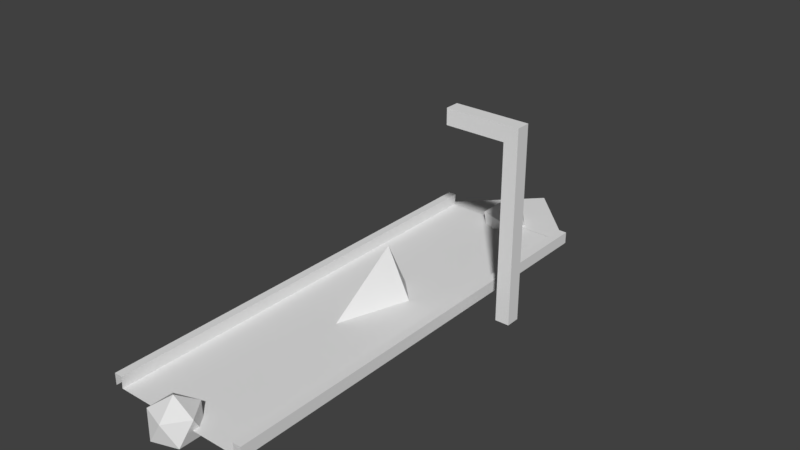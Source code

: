 # Source: Road3.blend  (saved by Blender 2.79.0; exported with 4.5.12 LTS)
import bpy
from mathutils import Matrix  # noqa: F401  (used for matrix-valued properties, if any)

bpy.ops.wm.read_factory_settings(use_empty=True)
scene = bpy.context.scene
scene.name = 'Scene'

# ---- collections
col_collection_1 = bpy.data.collections.new('Collection 1'); scene.collection.children.link(col_collection_1)

# ---- materials (node trees are filled in below, after node groups)
mat_material_001 = bpy.data.materials.new('Material.001')
mat_material_001.alpha_threshold = 0.0
mat_material_001.use_transparent_shadow = False
mat_material_001.roughness = 0.5
mat_material = bpy.data.materials.new('Material')
mat_material.alpha_threshold = 0.0
mat_material.use_transparent_shadow = False
mat_material.roughness = 0.5

# ---- material node trees

# ---- world
world_world = bpy.data.worlds.new('World'); scene.world = world_world
world_world.color = (0.05088, 0.05088, 0.05088)
world_world.use_sun_shadow = False
world_world.sun_shadow_jitter_overblur = 0.0
world_world.cycles.sampling_method = 'MANUAL'

# ---- meshes
me_cone = bpy.data.meshes.new('Cone')
me_cone.from_pydata([(0.0, 2.93, -0.0002728), (0.0, 0.0, 2.0), (1.0, -4.371e-08, -0.0002728), (-8.742e-08, -1.0, -0.0002728), (-1.0, 1.192e-08, -0.0002728)], [], [(0, 1, 2), (2, 1, 3), (3, 1, 4), (4, 1, 0), (2, 4, 0), (2, 3, 4)])
me_cone.use_remesh_preserve_volume = False
me_cone.use_remesh_preserve_attributes = False
me_cone.use_mirror_vertex_groups = False
me_cone.update()
me_cube = bpy.data.meshes.new('Cube')
me_cube.from_pydata([(-0.2875, -0.2875, -1.0), (-0.2875, -0.2875, 6.082), (-0.2875, 0.2875, -1.0), (-0.2875, 0.2875, 6.082), (0.2875, -0.2875, -1.0), (0.2875, -0.2875, 6.082), (0.2875, 0.2875, -1.0), (0.2875, 0.2875, 6.082), (-0.2875, -0.2875, 6.731), (-0.2875, 0.2875, 6.731), (0.2875, -0.2875, 6.731), (0.2875, 0.2875, 6.731), (-2.72, -0.2875, 6.082), (-2.72, 0.2875, 6.082), (-2.72, -0.2875, 6.731), (-2.72, 0.2875, 6.731)], [], [(1, 2, 0), (3, 6, 2), (7, 4, 6), (5, 0, 4), (6, 0, 2), (3, 11, 7), (9, 10, 11), (7, 10, 5), (3, 15, 9), (5, 8, 1), (12, 15, 13), (9, 14, 8), (8, 12, 1), (1, 13, 3), (1, 3, 2), (3, 7, 6), (7, 5, 4), (5, 1, 0), (6, 4, 0), (3, 9, 11), (9, 8, 10), (7, 11, 10), (3, 13, 15), (5, 10, 8), (12, 14, 15), (9, 15, 14), (8, 14, 12), (1, 12, 13)])
_uv = me_cube.uv_layers.new(name='UVMap')
_uv.uv.foreach_set('vector', [0.9414, 0.0, 0.9707, 0.8514, 0.9414, 0.8514, 0.8829, 0.03743, 0.9121, 0.8888, 0.8829, 0.8888, 0.9414, 0.8514, 0.9121, 0.0, 0.9414, 0.0, 6.071e-09, 0.03743, 0.02928, 0.8888, 1.214e-07, 0.8888, 0.05857, 0.8888, 0.02928, 0.922, 0.02928, 0.8888, 0.8829, 0.03743, 0.9121, 0.0, 0.9121, 0.03743, 1.0, 0.03317, 0.9707, 3.438e-09, 1.0, 0.0, 0.9414, 0.8514, 0.9121, 0.8888, 0.9121, 0.8514, 0.8829, 0.03743, 0.4561, 0.0, 0.8829, 0.0, 6.071e-09, 0.03743, 0.02928, 1.1e-07, 0.02928, 0.03743, 6.071e-09, 0.9263, 0.02928, 0.8888, 0.02928, 0.9263, 1.0, 0.03317, 0.9707, 0.5166, 0.9707, 0.03317, 0.02928, 1.1e-07, 0.4561, 0.03743, 0.02928, 0.03743, 1.0, 0.5166, 0.9707, 1.0, 0.9707, 0.5166, 0.9414, 0.0, 0.9707, 0.0, 0.9707, 0.8514, 0.8829, 0.03743, 0.9121, 0.03743, 0.9121, 0.8888, 0.9414, 0.8514, 0.9121, 0.8514, 0.9121, 0.0, 6.071e-09, 0.03743, 0.02928, 0.03743, 0.02928, 0.8888, 0.05857, 0.8888, 0.05857, 0.922, 0.02928, 0.922, 0.8829, 0.03743, 0.8829, 0.0, 0.9121, 0.0, 1.0, 0.03317, 0.9707, 0.03317, 0.9707, 3.438e-09, 0.9414, 0.8514, 0.9414, 0.8888, 0.9121, 0.8888, 0.8829, 0.03743, 0.4561, 0.03743, 0.4561, 0.0, 6.071e-09, 0.03743, 0.0, 1.1e-07, 0.02928, 1.1e-07, 6.071e-09, 0.9263, 0.0, 0.8888, 0.02928, 0.8888, 1.0, 0.03317, 1.0, 0.5166, 0.9707, 0.5166, 0.02928, 1.1e-07, 0.4561, 0.0, 0.4561, 0.03743, 1.0, 0.5166, 1.0, 1.0, 0.9707, 1.0])
me_cube.materials.append(mat_material_001)
me_cube.use_remesh_preserve_volume = False
me_cube.use_remesh_preserve_attributes = False
me_cube.use_mirror_vertex_groups = False
me_cube.update()
me_plane = bpy.data.meshes.new('Plane')
me_plane.from_pydata([(-2.988, -0.0006375, 0.0), (2.999, -0.0006375, 0.0), (0.0, 3.02, 0.0)], [], [(0, 1, 2)])
me_plane.use_remesh_preserve_volume = False
me_plane.use_remesh_preserve_attributes = False
me_plane.use_mirror_vertex_groups = False
me_plane.update()
me_icosphere_001 = bpy.data.meshes.new('Icosphere.001')
me_icosphere_001.from_pydata([(0.0, 0.0, -1.0), (0.7236, -0.5257, -0.4472), (-0.2764, -0.8506, -0.4472), (-0.8944, 0.0, -0.4472), (-0.2764, 0.8506, -0.4472), (0.7236, 0.5257, -0.4472), (0.2764, -0.8506, 0.4472), (-0.7236, -0.5257, 0.4472), (-0.7236, 0.5257, 0.4472), (0.2764, 0.8506, 0.4472), (0.8944, 0.0, 0.4472), (0.0, 0.0, 1.0)], [], [(0, 1, 2), (1, 0, 5), (0, 2, 3), (0, 3, 4), (0, 4, 5), (1, 5, 10), (2, 1, 6), (3, 2, 7), (4, 3, 8), (5, 4, 9), (1, 10, 6), (2, 6, 7), (3, 7, 8), (4, 8, 9), (5, 9, 10), (6, 10, 11), (7, 6, 11), (8, 7, 11), (9, 8, 11), (10, 9, 11)])
me_icosphere_001.use_remesh_preserve_volume = False
me_icosphere_001.use_remesh_preserve_attributes = False
me_icosphere_001.use_mirror_vertex_groups = False
me_icosphere_001.update()
me_icosphere = bpy.data.meshes.new('Icosphere')
me_icosphere.from_pydata([(0.0, 0.0, -1.0), (0.7236, -0.5257, -0.4472), (-0.2764, -0.8506, -0.4472), (-0.8944, 0.0, -0.4472), (-0.2764, 0.8506, -0.4472), (0.7236, 0.5257, -0.4472), (0.2764, -0.8506, 0.4472), (-0.7236, -0.5257, 0.4472), (-0.7236, 0.5257, 0.4472), (0.2764, 0.8506, 0.4472), (0.8944, 0.0, 0.4472), (0.0, 0.0, 1.0)], [], [(0, 1, 2), (1, 0, 5), (0, 2, 3), (0, 3, 4), (0, 4, 5), (1, 5, 10), (2, 1, 6), (3, 2, 7), (4, 3, 8), (5, 4, 9), (1, 10, 6), (2, 6, 7), (3, 7, 8), (4, 8, 9), (5, 9, 10), (6, 10, 11), (7, 6, 11), (8, 7, 11), (9, 8, 11), (10, 9, 11)])
me_icosphere.use_remesh_preserve_volume = False
me_icosphere.use_remesh_preserve_attributes = False
me_icosphere.use_mirror_vertex_groups = False
me_icosphere.update()
me_cube_001 = bpy.data.meshes.new('Cube.001')
me_cube_001.from_pydata([(-12.0, -3.0, 0.0), (-12.0, -3.0, 0.4786), (-12.0, 3.0, 0.0), (-12.0, 3.0, 0.4786), (0.0, -3.0, 0.0), (0.0, -3.0, 0.4786), (0.0, 3.0, 0.0), (0.0, 3.0, 0.4786), (-12.0, -2.661, 0.4786), (-12.0, 2.661, 0.4786), (0.0, 2.661, 0.4786), (0.0, -2.661, 0.4786), (-12.0, -2.688, -0.003706), (-12.0, 2.688, -0.003706), (0.0, 2.688, -0.003706), (0.0, -2.688, -0.003706)], [], [(3, 6, 2), (12, 11, 15), (5, 0, 4), (3, 10, 7), (8, 5, 11), (9, 14, 10), (13, 15, 14), (3, 7, 6), (12, 8, 11), (5, 1, 0), (3, 9, 10), (8, 1, 5), (9, 13, 14), (13, 12, 15)])
_uv = me_cube_001.uv_layers.new(name='UVMap')
_uv.uv.foreach_set('vector', [8.175e-05, 0.6247, 0.9999, 0.6646, 8.179e-05, 0.6646, 8.155e-05, 0.1084, 0.9999, 0.06818, 0.9999, 0.1084, 0.9999, 0.03996, 8.155e-05, 8.151e-05, 0.9999, 8.151e-05, 8.175e-05, 0.6247, 0.9999, 0.5965, 0.9999, 0.6247, 8.151e-05, 0.06818, 0.9999, 0.03996, 0.9999, 0.06818, 8.171e-05, 0.5965, 0.9999, 0.5563, 0.9999, 0.5965, 8.167e-05, 0.5563, 0.9999, 0.1084, 0.9999, 0.5563, 8.175e-05, 0.6247, 0.9999, 0.6247, 0.9999, 0.6646, 8.155e-05, 0.1084, 8.151e-05, 0.06818, 0.9999, 0.06818, 0.9999, 0.03996, 8.155e-05, 0.03996, 8.155e-05, 8.151e-05, 8.175e-05, 0.6247, 8.171e-05, 0.5965, 0.9999, 0.5965, 8.151e-05, 0.06818, 8.155e-05, 0.03996, 0.9999, 0.03996, 8.171e-05, 0.5965, 8.167e-05, 0.5563, 0.9999, 0.5563, 8.167e-05, 0.5563, 8.155e-05, 0.1084, 0.9999, 0.1084])
me_cube_001.materials.append(mat_material)
me_cube_001.use_remesh_preserve_volume = False
me_cube_001.use_remesh_preserve_attributes = False
me_cube_001.use_mirror_vertex_groups = False
me_cube_001.update()

# ---- objects
ob_enemy_0 = bpy.data.objects.new('Enemy/0', me_cone)
ob_mesh_1 = bpy.data.objects.new('Mesh/1', me_cube)
ob_end_1 = bpy.data.objects.new('End/1', me_plane)
ob_pp_1_0 = bpy.data.objects.new('PP/1/0', me_icosphere_001)
ob_pp_0_0 = bpy.data.objects.new('PP/0/0', me_icosphere)
ob_mesh_0 = bpy.data.objects.new('Mesh/0', me_cube_001)

# ---- transforms, parenting, visibility, modifiers, constraints
ob_enemy_0.location = (0.0, 10.35, 0.0)
ob_enemy_0.rotation_euler = (0.0, 0.0, 3.142)
ob_enemy_0.lineart.crease_threshold = 0.0
ob_mesh_1.location = (4.269, 12.01, 0.6801)
ob_mesh_1.lineart.crease_threshold = 0.0
ob_end_1.location = (0.0, 18.0, 0.0)
ob_end_1.lineart.crease_threshold = 0.0
ob_pp_1_0.location = (0.0, 18.0, 1.192e-07)
ob_pp_1_0.rotation_mode = 'ZYX'
ob_pp_1_0.lineart.crease_threshold = 0.0
ob_pp_0_0.location = (0.0, 0.0, 1.192e-07)
ob_pp_0_0.lineart.crease_threshold = 0.0
ob_mesh_0.location = (0.0, 0.0, 0.0)
ob_mesh_0.rotation_euler = (0.0, -0.0, 4.712)
ob_mesh_0.scale = (1.5, 1.0, 1.0)
ob_mesh_0.lineart.crease_threshold = 0.0

# ---- collection membership
col_collection_1.objects.link(ob_enemy_0)
col_collection_1.objects.link(ob_mesh_1)
col_collection_1.objects.link(ob_end_1)
col_collection_1.objects.link(ob_pp_1_0)
col_collection_1.objects.link(ob_pp_0_0)
col_collection_1.objects.link(ob_mesh_0)

# ---- scene / render settings (as saved in the file)
scene.frame_start = 1; scene.frame_end = 250; scene.frame_set(1)
scene.render.engine = 'BLENDER_EEVEE_NEXT'
scene.render.resolution_percentage = 50
scene.render.dither_intensity = 0.0
scene.cycles.use_denoising = False
scene.cycles.samples = 128
scene.cycles.sampling_pattern = 'TABULATED_SOBOL'
scene.cycles.use_adaptive_sampling = False
scene.cycles.use_light_tree = False
scene.cycles.blur_glossy = 0.0
scene.cycles.sample_clamp_indirect = 0.0
scene.view_settings.view_transform = 'Standard'
bpy.context.view_layer.update()

# ---- added for rendering (the .blend has no active camera and no usable light): camera, sun
cam_auto = bpy.data.cameras.new('AutoCamera')
cam_auto.lens = 50.0
cam_auto.sensor_width = 36.0
cam_auto.clip_end = 1000.0
ob_auto_camera = bpy.data.objects.new('AutoCamera', cam_auto)
scene.collection.objects.link(ob_auto_camera)
ob_auto_camera.location = (23.5584, -17.2511, 21.4295)
ob_auto_camera.rotation_euler = (1.09748, -7.21219e-08, 0.694738)
scene.camera = ob_auto_camera
light_auto_sun = bpy.data.lights.new('AutoSun', 'SUN')
light_auto_sun.energy = 3.0
light_auto_sun.angle = 0.0523599
ob_auto_sun = bpy.data.objects.new('AutoSun', light_auto_sun)
scene.collection.objects.link(ob_auto_sun)
ob_auto_sun.rotation_euler = (0.872665, 0.174533, 0.523599)
bpy.context.view_layer.update()
